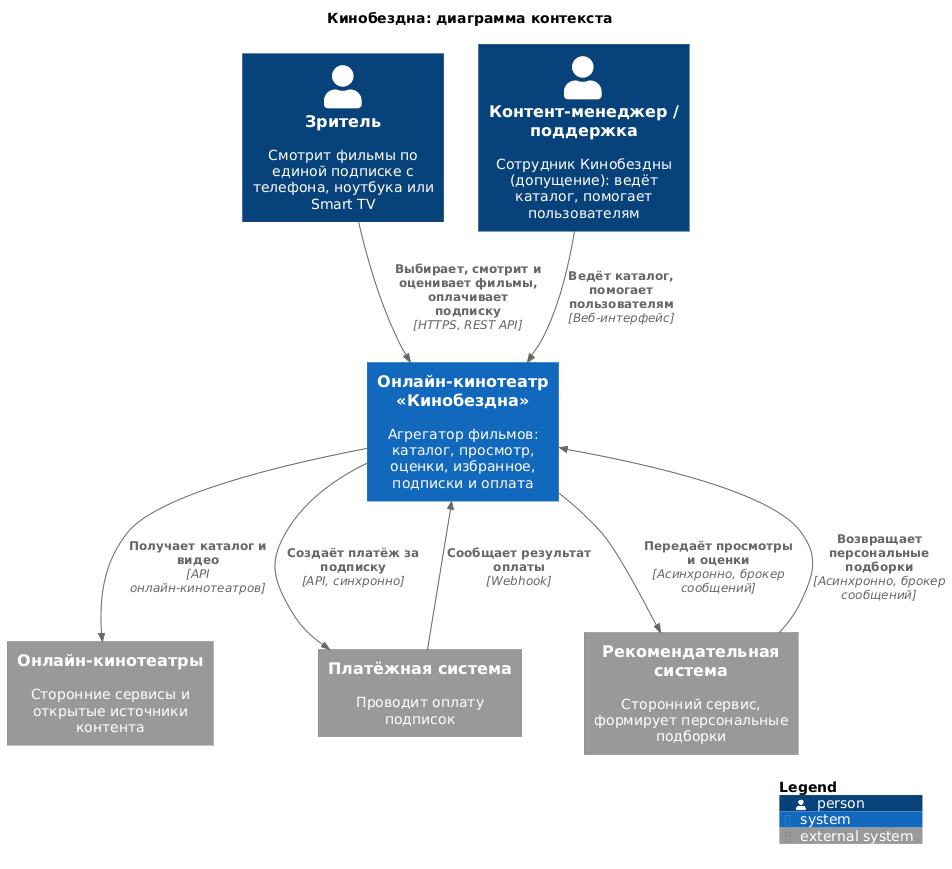

The diagram above was rendered by PlantUML. Its source (embedded in the PNG):
@startuml
!include https://raw.githubusercontent.com/plantuml-stdlib/C4-PlantUML/master/C4_Context.puml

title Кинобездна: диаграмма контекста

Person(viewer, "Зритель", "Смотрит фильмы по единой подписке с телефона, ноутбука или Smart TV")
Person(staff, "Контент-менеджер / поддержка", "Сотрудник Кинобездны (допущение): ведёт каталог, помогает пользователям")

System(cinemaabyss, "Онлайн-кинотеатр «Кинобездна»", "Агрегатор фильмов: каталог, просмотр, оценки, избранное, подписки и оплата")

System_Ext(cinemas, "Онлайн-кинотеатры", "Сторонние сервисы и открытые источники контента")
System_Ext(payments, "Платёжная система", "Проводит оплату подписок")
System_Ext(recommendations, "Рекомендательная система", "Сторонний сервис, формирует персональные подборки")

Rel(viewer, cinemaabyss, "Выбирает, смотрит и оценивает фильмы, оплачивает подписку", "HTTPS, REST API")
Rel(staff, cinemaabyss, "Ведёт каталог, помогает пользователям", "Веб-интерфейс")
Rel(cinemaabyss, cinemas, "Получает каталог и видео", "API онлайн-кинотеатров")
Rel(cinemaabyss, payments, "Создаёт платёж за подписку", "API, синхронно")
Rel(payments, cinemaabyss, "Сообщает результат оплаты", "Webhook")
Rel(cinemaabyss, recommendations, "Передаёт просмотры и оценки", "Асинхронно, брокер сообщений")
Rel(recommendations, cinemaabyss, "Возвращает персональные подборки", "Асинхронно, брокер сообщений")

SHOW_LEGEND()
@enduml